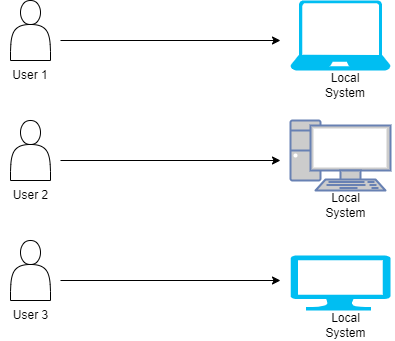

The diagram above was exported from draw.io. Its source (the exported page's mxGraphModel, read from the mxfile embedded in the PNG):
<mxGraphModel dx="1050" dy="603" grid="1" gridSize="10" guides="1" tooltips="1" connect="1" arrows="1" fold="1" page="1" pageScale="1" pageWidth="850" pageHeight="1100" math="0" shadow="0">
  <root>
    <mxCell id="0" />
    <mxCell id="1" parent="0" />
    <mxCell id="OIaJnMrnCBSqzhn1Dvz5-1" value="" style="shape=actor;whiteSpace=wrap;html=1;" vertex="1" parent="1">
      <mxGeometry x="200" y="300" width="40" height="60" as="geometry" />
    </mxCell>
    <mxCell id="OIaJnMrnCBSqzhn1Dvz5-2" value="" style="shape=actor;whiteSpace=wrap;html=1;" vertex="1" parent="1">
      <mxGeometry x="200" y="180" width="40" height="60" as="geometry" />
    </mxCell>
    <mxCell id="OIaJnMrnCBSqzhn1Dvz5-3" value="" style="shape=actor;whiteSpace=wrap;html=1;" vertex="1" parent="1">
      <mxGeometry x="200" y="420" width="40" height="60" as="geometry" />
    </mxCell>
    <mxCell id="OIaJnMrnCBSqzhn1Dvz5-4" value="" style="fontColor=#0066CC;verticalAlign=top;verticalLabelPosition=bottom;labelPosition=center;align=center;html=1;outlineConnect=0;fillColor=#CCCCCC;strokeColor=#6881B3;gradientColor=none;gradientDirection=north;strokeWidth=2;shape=mxgraph.networks.pc;" vertex="1" parent="1">
      <mxGeometry x="480" y="300" width="100" height="70" as="geometry" />
    </mxCell>
    <mxCell id="OIaJnMrnCBSqzhn1Dvz5-5" value="" style="verticalLabelPosition=bottom;html=1;verticalAlign=top;align=center;strokeColor=none;fillColor=#00BEF2;shape=mxgraph.azure.computer;pointerEvents=1;" vertex="1" parent="1">
      <mxGeometry x="480" y="435" width="100" height="55" as="geometry" />
    </mxCell>
    <mxCell id="OIaJnMrnCBSqzhn1Dvz5-6" value="" style="verticalLabelPosition=bottom;html=1;verticalAlign=top;align=center;strokeColor=none;fillColor=#00BEF2;shape=mxgraph.azure.laptop;pointerEvents=1;" vertex="1" parent="1">
      <mxGeometry x="480" y="180" width="100" height="70" as="geometry" />
    </mxCell>
    <mxCell id="OIaJnMrnCBSqzhn1Dvz5-7" value="" style="endArrow=classic;html=1;rounded=0;" edge="1" parent="1">
      <mxGeometry width="50" height="50" relative="1" as="geometry">
        <mxPoint x="250" y="220" as="sourcePoint" />
        <mxPoint x="470" y="220" as="targetPoint" />
      </mxGeometry>
    </mxCell>
    <mxCell id="OIaJnMrnCBSqzhn1Dvz5-8" value="" style="endArrow=classic;html=1;rounded=0;" edge="1" parent="1">
      <mxGeometry width="50" height="50" relative="1" as="geometry">
        <mxPoint x="250" y="340" as="sourcePoint" />
        <mxPoint x="470" y="340" as="targetPoint" />
      </mxGeometry>
    </mxCell>
    <mxCell id="OIaJnMrnCBSqzhn1Dvz5-9" value="" style="endArrow=classic;html=1;rounded=0;" edge="1" parent="1">
      <mxGeometry width="50" height="50" relative="1" as="geometry">
        <mxPoint x="250" y="460" as="sourcePoint" />
        <mxPoint x="470" y="460" as="targetPoint" />
      </mxGeometry>
    </mxCell>
    <mxCell id="OIaJnMrnCBSqzhn1Dvz5-10" value="User 1" style="text;html=1;align=center;verticalAlign=middle;whiteSpace=wrap;rounded=0;" vertex="1" parent="1">
      <mxGeometry x="190" y="240" width="60" height="30" as="geometry" />
    </mxCell>
    <mxCell id="OIaJnMrnCBSqzhn1Dvz5-11" value="User 2" style="text;html=1;align=center;verticalAlign=middle;resizable=0;points=[];autosize=1;strokeColor=none;fillColor=none;" vertex="1" parent="1">
      <mxGeometry x="190" y="360" width="60" height="30" as="geometry" />
    </mxCell>
    <mxCell id="OIaJnMrnCBSqzhn1Dvz5-12" value="User 3" style="text;html=1;align=center;verticalAlign=middle;resizable=0;points=[];autosize=1;strokeColor=none;fillColor=none;" vertex="1" parent="1">
      <mxGeometry x="190" y="480" width="60" height="30" as="geometry" />
    </mxCell>
    <mxCell id="OIaJnMrnCBSqzhn1Dvz5-13" value="Local System" style="text;html=1;align=center;verticalAlign=middle;whiteSpace=wrap;rounded=0;" vertex="1" parent="1">
      <mxGeometry x="500" y="250" width="70" height="30" as="geometry" />
    </mxCell>
    <mxCell id="OIaJnMrnCBSqzhn1Dvz5-14" value="&lt;span style=&quot;text-wrap: wrap;&quot;&gt;Local System&lt;/span&gt;" style="text;html=1;align=center;verticalAlign=middle;resizable=0;points=[];autosize=1;strokeColor=none;fillColor=none;" vertex="1" parent="1">
      <mxGeometry x="485" y="370" width="100" height="30" as="geometry" />
    </mxCell>
    <mxCell id="OIaJnMrnCBSqzhn1Dvz5-16" value="&lt;span style=&quot;text-wrap: wrap;&quot;&gt;Local System&lt;/span&gt;" style="text;html=1;align=center;verticalAlign=middle;resizable=0;points=[];autosize=1;strokeColor=none;fillColor=none;" vertex="1" parent="1">
      <mxGeometry x="485" y="490" width="100" height="30" as="geometry" />
    </mxCell>
  </root>
</mxGraphModel>